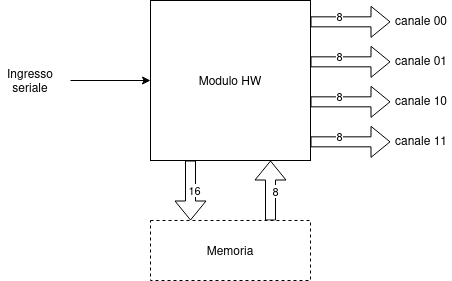

The diagram above was exported from draw.io. Its source (the exported page's mxGraphModel, read from the mxfile embedded in the PNG):
<mxGraphModel dx="683" dy="432" grid="1" gridSize="10" guides="1" tooltips="1" connect="1" arrows="1" fold="1" page="1" pageScale="1" pageWidth="850" pageHeight="1100" math="0" shadow="0">
  <root>
    <mxCell id="0" />
    <mxCell id="1" parent="0" />
    <mxCell id="UMcOdFO46dRZMXR4DeGa-40" value="" style="group" vertex="1" connectable="0" parent="1">
      <mxGeometry x="50" y="120" width="451" height="280" as="geometry" />
    </mxCell>
    <mxCell id="UMcOdFO46dRZMXR4DeGa-28" value="" style="group" vertex="1" connectable="0" parent="UMcOdFO46dRZMXR4DeGa-40">
      <mxGeometry x="150" y="160" width="160" height="120" as="geometry" />
    </mxCell>
    <mxCell id="UMcOdFO46dRZMXR4DeGa-23" value="" style="shape=flexArrow;endArrow=classic;html=1;rounded=0;entryX=0.25;entryY=0;entryDx=0;entryDy=0;" edge="1" parent="UMcOdFO46dRZMXR4DeGa-28" target="UMcOdFO46dRZMXR4DeGa-27">
      <mxGeometry width="50" height="50" relative="1" as="geometry">
        <mxPoint x="40" as="sourcePoint" />
        <mxPoint x="40" y="50" as="targetPoint" />
      </mxGeometry>
    </mxCell>
    <mxCell id="UMcOdFO46dRZMXR4DeGa-24" value="&lt;div&gt;16&lt;/div&gt;" style="edgeLabel;html=1;align=center;verticalAlign=middle;resizable=0;points=[];" vertex="1" connectable="0" parent="UMcOdFO46dRZMXR4DeGa-23">
      <mxGeometry x="-0.4324" y="4" relative="1" as="geometry">
        <mxPoint y="13" as="offset" />
      </mxGeometry>
    </mxCell>
    <mxCell id="UMcOdFO46dRZMXR4DeGa-25" value="" style="shape=flexArrow;endArrow=classic;html=1;rounded=0;exitX=0.75;exitY=0;exitDx=0;exitDy=0;" edge="1" parent="UMcOdFO46dRZMXR4DeGa-28" source="UMcOdFO46dRZMXR4DeGa-27">
      <mxGeometry width="50" height="50" relative="1" as="geometry">
        <mxPoint x="120" y="50" as="sourcePoint" />
        <mxPoint x="120" as="targetPoint" />
      </mxGeometry>
    </mxCell>
    <mxCell id="UMcOdFO46dRZMXR4DeGa-26" value="8" style="edgeLabel;html=1;align=center;verticalAlign=middle;resizable=0;points=[];" vertex="1" connectable="0" parent="UMcOdFO46dRZMXR4DeGa-25">
      <mxGeometry x="0.5276" y="-5" relative="1" as="geometry">
        <mxPoint y="16" as="offset" />
      </mxGeometry>
    </mxCell>
    <mxCell id="UMcOdFO46dRZMXR4DeGa-27" value="Memoria" style="rounded=0;whiteSpace=wrap;html=1;dashed=1;" vertex="1" parent="UMcOdFO46dRZMXR4DeGa-28">
      <mxGeometry y="60" width="160" height="60" as="geometry" />
    </mxCell>
    <mxCell id="UMcOdFO46dRZMXR4DeGa-38" value="" style="group" vertex="1" connectable="0" parent="UMcOdFO46dRZMXR4DeGa-40">
      <mxGeometry width="451" height="160" as="geometry" />
    </mxCell>
    <mxCell id="UMcOdFO46dRZMXR4DeGa-1" value="Modulo HW" style="whiteSpace=wrap;html=1;" vertex="1" parent="UMcOdFO46dRZMXR4DeGa-38">
      <mxGeometry x="150" width="160" height="160" as="geometry" />
    </mxCell>
    <mxCell id="UMcOdFO46dRZMXR4DeGa-21" value="" style="group" vertex="1" connectable="0" parent="UMcOdFO46dRZMXR4DeGa-38">
      <mxGeometry y="60" width="150" height="40" as="geometry" />
    </mxCell>
    <mxCell id="UMcOdFO46dRZMXR4DeGa-3" value="" style="endArrow=classic;html=1;rounded=0;" edge="1" parent="UMcOdFO46dRZMXR4DeGa-21">
      <mxGeometry width="50" height="50" relative="1" as="geometry">
        <mxPoint x="70" y="20" as="sourcePoint" />
        <mxPoint x="150" y="20" as="targetPoint" />
      </mxGeometry>
    </mxCell>
    <mxCell id="UMcOdFO46dRZMXR4DeGa-4" value="Ingresso seriale" style="text;html=1;strokeColor=none;fillColor=none;align=center;verticalAlign=middle;whiteSpace=wrap;rounded=0;" vertex="1" parent="UMcOdFO46dRZMXR4DeGa-21">
      <mxGeometry width="60" height="40" as="geometry" />
    </mxCell>
    <mxCell id="UMcOdFO46dRZMXR4DeGa-37" value="" style="group" vertex="1" connectable="0" parent="UMcOdFO46dRZMXR4DeGa-38">
      <mxGeometry x="310" width="141" height="160" as="geometry" />
    </mxCell>
    <mxCell id="UMcOdFO46dRZMXR4DeGa-8" value="" style="group" vertex="1" connectable="0" parent="UMcOdFO46dRZMXR4DeGa-37">
      <mxGeometry width="141" height="40" as="geometry" />
    </mxCell>
    <mxCell id="UMcOdFO46dRZMXR4DeGa-5" value="" style="shape=flexArrow;endArrow=classic;html=1;rounded=0;" edge="1" parent="UMcOdFO46dRZMXR4DeGa-8">
      <mxGeometry width="50" height="50" relative="1" as="geometry">
        <mxPoint y="21.333333333333332" as="sourcePoint" />
        <mxPoint x="80" y="21.333333333333332" as="targetPoint" />
      </mxGeometry>
    </mxCell>
    <mxCell id="UMcOdFO46dRZMXR4DeGa-6" value="&lt;div&gt;8&lt;br&gt;&lt;/div&gt;" style="edgeLabel;html=1;align=center;verticalAlign=middle;resizable=0;points=[];" vertex="1" connectable="0" parent="UMcOdFO46dRZMXR4DeGa-5">
      <mxGeometry x="-0.275" y="6" relative="1" as="geometry">
        <mxPoint as="offset" />
      </mxGeometry>
    </mxCell>
    <mxCell id="UMcOdFO46dRZMXR4DeGa-7" value="canale 00" style="text;html=1;strokeColor=none;fillColor=none;align=center;verticalAlign=middle;whiteSpace=wrap;rounded=0;" vertex="1" parent="UMcOdFO46dRZMXR4DeGa-8">
      <mxGeometry x="81" width="60" height="40" as="geometry" />
    </mxCell>
    <mxCell id="UMcOdFO46dRZMXR4DeGa-9" value="" style="group" vertex="1" connectable="0" parent="UMcOdFO46dRZMXR4DeGa-37">
      <mxGeometry y="40" width="141" height="40" as="geometry" />
    </mxCell>
    <mxCell id="UMcOdFO46dRZMXR4DeGa-10" value="" style="shape=flexArrow;endArrow=classic;html=1;rounded=0;" edge="1" parent="UMcOdFO46dRZMXR4DeGa-9">
      <mxGeometry width="50" height="50" relative="1" as="geometry">
        <mxPoint y="21.333333333333332" as="sourcePoint" />
        <mxPoint x="80" y="21.333333333333332" as="targetPoint" />
      </mxGeometry>
    </mxCell>
    <mxCell id="UMcOdFO46dRZMXR4DeGa-11" value="&lt;div&gt;8&lt;br&gt;&lt;/div&gt;" style="edgeLabel;html=1;align=center;verticalAlign=middle;resizable=0;points=[];" vertex="1" connectable="0" parent="UMcOdFO46dRZMXR4DeGa-10">
      <mxGeometry x="-0.275" y="6" relative="1" as="geometry">
        <mxPoint as="offset" />
      </mxGeometry>
    </mxCell>
    <mxCell id="UMcOdFO46dRZMXR4DeGa-12" value="canale 01" style="text;html=1;strokeColor=none;fillColor=none;align=center;verticalAlign=middle;whiteSpace=wrap;rounded=0;" vertex="1" parent="UMcOdFO46dRZMXR4DeGa-9">
      <mxGeometry x="81" width="60" height="40" as="geometry" />
    </mxCell>
    <mxCell id="UMcOdFO46dRZMXR4DeGa-13" value="" style="group" vertex="1" connectable="0" parent="UMcOdFO46dRZMXR4DeGa-37">
      <mxGeometry y="80" width="141" height="40" as="geometry" />
    </mxCell>
    <mxCell id="UMcOdFO46dRZMXR4DeGa-14" value="" style="shape=flexArrow;endArrow=classic;html=1;rounded=0;" edge="1" parent="UMcOdFO46dRZMXR4DeGa-13">
      <mxGeometry width="50" height="50" relative="1" as="geometry">
        <mxPoint y="21.333333333333332" as="sourcePoint" />
        <mxPoint x="80" y="21.333333333333332" as="targetPoint" />
      </mxGeometry>
    </mxCell>
    <mxCell id="UMcOdFO46dRZMXR4DeGa-15" value="&lt;div&gt;8&lt;br&gt;&lt;/div&gt;" style="edgeLabel;html=1;align=center;verticalAlign=middle;resizable=0;points=[];" vertex="1" connectable="0" parent="UMcOdFO46dRZMXR4DeGa-14">
      <mxGeometry x="-0.275" y="6" relative="1" as="geometry">
        <mxPoint as="offset" />
      </mxGeometry>
    </mxCell>
    <mxCell id="UMcOdFO46dRZMXR4DeGa-16" value="canale 10" style="text;html=1;strokeColor=none;fillColor=none;align=center;verticalAlign=middle;whiteSpace=wrap;rounded=0;" vertex="1" parent="UMcOdFO46dRZMXR4DeGa-13">
      <mxGeometry x="81" width="60" height="40" as="geometry" />
    </mxCell>
    <mxCell id="UMcOdFO46dRZMXR4DeGa-17" value="" style="group" vertex="1" connectable="0" parent="UMcOdFO46dRZMXR4DeGa-37">
      <mxGeometry y="120" width="141" height="40" as="geometry" />
    </mxCell>
    <mxCell id="UMcOdFO46dRZMXR4DeGa-18" value="" style="shape=flexArrow;endArrow=classic;html=1;rounded=0;" edge="1" parent="UMcOdFO46dRZMXR4DeGa-17">
      <mxGeometry width="50" height="50" relative="1" as="geometry">
        <mxPoint y="21.333333333333332" as="sourcePoint" />
        <mxPoint x="80" y="21.333333333333332" as="targetPoint" />
      </mxGeometry>
    </mxCell>
    <mxCell id="UMcOdFO46dRZMXR4DeGa-19" value="&lt;div&gt;8&lt;br&gt;&lt;/div&gt;" style="edgeLabel;html=1;align=center;verticalAlign=middle;resizable=0;points=[];" vertex="1" connectable="0" parent="UMcOdFO46dRZMXR4DeGa-18">
      <mxGeometry x="-0.275" y="6" relative="1" as="geometry">
        <mxPoint as="offset" />
      </mxGeometry>
    </mxCell>
    <mxCell id="UMcOdFO46dRZMXR4DeGa-20" value="canale 11" style="text;html=1;strokeColor=none;fillColor=none;align=center;verticalAlign=middle;whiteSpace=wrap;rounded=0;" vertex="1" parent="UMcOdFO46dRZMXR4DeGa-17">
      <mxGeometry x="81" width="60" height="40" as="geometry" />
    </mxCell>
  </root>
</mxGraphModel>